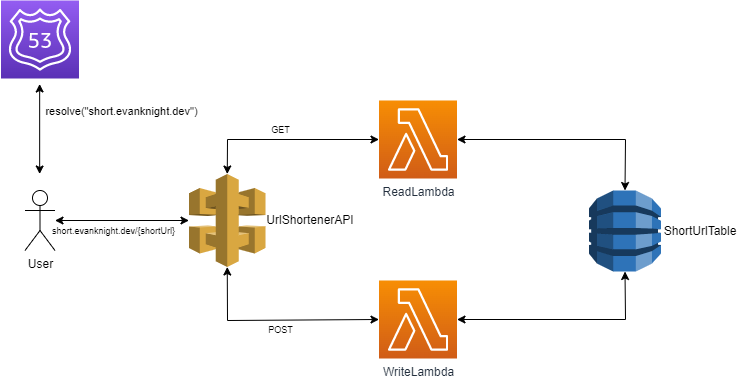

The diagram above was exported from draw.io. Its source (the exported page's mxGraphModel, read from the mxfile embedded in the PNG):
<mxGraphModel dx="989" dy="543" grid="1" gridSize="10" guides="1" tooltips="1" connect="1" arrows="1" fold="1" page="1" pageScale="1" pageWidth="1100" pageHeight="850" math="0" shadow="0">
  <root>
    <mxCell id="0" />
    <mxCell id="1" parent="0" />
    <mxCell id="I_7eAVDNdl_EsPH5-Qdi-1" value="User" style="shape=umlActor;verticalLabelPosition=bottom;verticalAlign=top;html=1;outlineConnect=0;" vertex="1" parent="1">
      <mxGeometry x="134.5" y="290" width="30" height="60" as="geometry" />
    </mxCell>
    <mxCell id="I_7eAVDNdl_EsPH5-Qdi-3" value="" style="sketch=0;points=[[0,0,0],[0.25,0,0],[0.5,0,0],[0.75,0,0],[1,0,0],[0,1,0],[0.25,1,0],[0.5,1,0],[0.75,1,0],[1,1,0],[0,0.25,0],[0,0.5,0],[0,0.75,0],[1,0.25,0],[1,0.5,0],[1,0.75,0]];outlineConnect=0;fontColor=#232F3E;gradientColor=#945DF2;gradientDirection=north;fillColor=#5A30B5;strokeColor=#ffffff;dashed=0;verticalLabelPosition=bottom;verticalAlign=top;align=center;html=1;fontSize=12;fontStyle=0;aspect=fixed;shape=mxgraph.aws4.resourceIcon;resIcon=mxgraph.aws4.route_53;" vertex="1" parent="1">
      <mxGeometry x="110.5" y="100" width="78" height="78" as="geometry" />
    </mxCell>
    <mxCell id="I_7eAVDNdl_EsPH5-Qdi-4" value="" style="outlineConnect=0;dashed=0;verticalLabelPosition=bottom;verticalAlign=top;align=center;html=1;shape=mxgraph.aws3.api_gateway;fillColor=#D9A741;gradientColor=none;" vertex="1" parent="1">
      <mxGeometry x="298.5" y="273.5" width="76.5" height="93" as="geometry" />
    </mxCell>
    <mxCell id="I_7eAVDNdl_EsPH5-Qdi-5" value="ReadLambda" style="sketch=0;points=[[0,0,0],[0.25,0,0],[0.5,0,0],[0.75,0,0],[1,0,0],[0,1,0],[0.25,1,0],[0.5,1,0],[0.75,1,0],[1,1,0],[0,0.25,0],[0,0.5,0],[0,0.75,0],[1,0.25,0],[1,0.5,0],[1,0.75,0]];outlineConnect=0;fontColor=#232F3E;gradientColor=#F78E04;gradientDirection=north;fillColor=#D05C17;strokeColor=#ffffff;dashed=0;verticalLabelPosition=bottom;verticalAlign=top;align=center;html=1;fontSize=12;fontStyle=0;aspect=fixed;shape=mxgraph.aws4.resourceIcon;resIcon=mxgraph.aws4.lambda;" vertex="1" parent="1">
      <mxGeometry x="488.5" y="200" width="78" height="78" as="geometry" />
    </mxCell>
    <mxCell id="I_7eAVDNdl_EsPH5-Qdi-6" value="WriteLambda" style="sketch=0;points=[[0,0,0],[0.25,0,0],[0.5,0,0],[0.75,0,0],[1,0,0],[0,1,0],[0.25,1,0],[0.5,1,0],[0.75,1,0],[1,1,0],[0,0.25,0],[0,0.5,0],[0,0.75,0],[1,0.25,0],[1,0.5,0],[1,0.75,0]];outlineConnect=0;fontColor=#232F3E;gradientColor=#F78E04;gradientDirection=north;fillColor=#D05C17;strokeColor=#ffffff;dashed=0;verticalLabelPosition=bottom;verticalAlign=top;align=center;html=1;fontSize=12;fontStyle=0;aspect=fixed;shape=mxgraph.aws4.resourceIcon;resIcon=mxgraph.aws4.lambda;" vertex="1" parent="1">
      <mxGeometry x="488.5" y="380" width="78" height="78" as="geometry" />
    </mxCell>
    <mxCell id="I_7eAVDNdl_EsPH5-Qdi-7" value="" style="outlineConnect=0;dashed=0;verticalLabelPosition=bottom;verticalAlign=top;align=center;html=1;shape=mxgraph.aws3.dynamo_db;fillColor=#2E73B8;gradientColor=none;" vertex="1" parent="1">
      <mxGeometry x="698.5" y="290" width="72" height="81" as="geometry" />
    </mxCell>
    <mxCell id="I_7eAVDNdl_EsPH5-Qdi-8" value="" style="endArrow=classic;startArrow=classic;html=1;rounded=0;" edge="1" parent="1">
      <mxGeometry width="50" height="50" relative="1" as="geometry">
        <mxPoint x="149.16" y="273.5" as="sourcePoint" />
        <mxPoint x="149.16" y="183.5" as="targetPoint" />
      </mxGeometry>
    </mxCell>
    <mxCell id="I_7eAVDNdl_EsPH5-Qdi-9" value="resolve(&quot;short.evanknight.dev&quot;)" style="edgeLabel;html=1;align=center;verticalAlign=middle;resizable=0;points=[];" vertex="1" connectable="0" parent="I_7eAVDNdl_EsPH5-Qdi-8">
      <mxGeometry x="0.3333" y="-2" relative="1" as="geometry">
        <mxPoint x="79" y="-3" as="offset" />
      </mxGeometry>
    </mxCell>
    <mxCell id="I_7eAVDNdl_EsPH5-Qdi-10" value="" style="endArrow=classic;startArrow=classic;html=1;rounded=0;exitX=0.5;exitY=0;exitDx=0;exitDy=0;exitPerimeter=0;entryX=0;entryY=0.5;entryDx=0;entryDy=0;entryPerimeter=0;" edge="1" parent="1" source="I_7eAVDNdl_EsPH5-Qdi-4" target="I_7eAVDNdl_EsPH5-Qdi-5">
      <mxGeometry width="50" height="50" relative="1" as="geometry">
        <mxPoint x="400" y="420" as="sourcePoint" />
        <mxPoint x="450" y="370" as="targetPoint" />
        <Array as="points">
          <mxPoint x="337" y="239" />
        </Array>
      </mxGeometry>
    </mxCell>
    <mxCell id="I_7eAVDNdl_EsPH5-Qdi-18" value="GET" style="edgeLabel;html=1;align=center;verticalAlign=middle;resizable=0;points=[];fontSize=9;" vertex="1" connectable="0" parent="I_7eAVDNdl_EsPH5-Qdi-10">
      <mxGeometry x="-0.0187" relative="1" as="geometry">
        <mxPoint x="-4" y="-9" as="offset" />
      </mxGeometry>
    </mxCell>
    <mxCell id="I_7eAVDNdl_EsPH5-Qdi-11" value="" style="endArrow=classic;startArrow=classic;html=1;rounded=0;" edge="1" parent="1" source="I_7eAVDNdl_EsPH5-Qdi-1" target="I_7eAVDNdl_EsPH5-Qdi-4">
      <mxGeometry width="50" height="50" relative="1" as="geometry">
        <mxPoint x="190" y="320" as="sourcePoint" />
        <mxPoint x="450" y="370" as="targetPoint" />
      </mxGeometry>
    </mxCell>
    <mxCell id="I_7eAVDNdl_EsPH5-Qdi-17" value="short.evanknight.dev/{shortUrl}" style="edgeLabel;html=1;align=center;verticalAlign=middle;resizable=0;points=[];fontSize=9;" vertex="1" connectable="0" parent="I_7eAVDNdl_EsPH5-Qdi-11">
      <mxGeometry x="-0.3395" y="-1" relative="1" as="geometry">
        <mxPoint x="14" y="10" as="offset" />
      </mxGeometry>
    </mxCell>
    <mxCell id="I_7eAVDNdl_EsPH5-Qdi-12" value="" style="endArrow=classic;startArrow=classic;html=1;rounded=0;exitX=0.5;exitY=1;exitDx=0;exitDy=0;exitPerimeter=0;entryX=0;entryY=0.5;entryDx=0;entryDy=0;entryPerimeter=0;" edge="1" parent="1" source="I_7eAVDNdl_EsPH5-Qdi-4" target="I_7eAVDNdl_EsPH5-Qdi-6">
      <mxGeometry width="50" height="50" relative="1" as="geometry">
        <mxPoint x="400" y="420" as="sourcePoint" />
        <mxPoint x="450" y="370" as="targetPoint" />
        <Array as="points">
          <mxPoint x="337" y="420" />
        </Array>
      </mxGeometry>
    </mxCell>
    <mxCell id="I_7eAVDNdl_EsPH5-Qdi-19" value="POST" style="edgeLabel;html=1;align=center;verticalAlign=middle;resizable=0;points=[];fontSize=9;" vertex="1" connectable="0" parent="I_7eAVDNdl_EsPH5-Qdi-12">
      <mxGeometry x="0.0487" y="-1" relative="1" as="geometry">
        <mxPoint x="-1" y="9" as="offset" />
      </mxGeometry>
    </mxCell>
    <mxCell id="I_7eAVDNdl_EsPH5-Qdi-13" value="" style="endArrow=classic;startArrow=classic;html=1;rounded=0;exitX=1;exitY=0.5;exitDx=0;exitDy=0;exitPerimeter=0;entryX=0.5;entryY=0;entryDx=0;entryDy=0;entryPerimeter=0;" edge="1" parent="1" source="I_7eAVDNdl_EsPH5-Qdi-5" target="I_7eAVDNdl_EsPH5-Qdi-7">
      <mxGeometry width="50" height="50" relative="1" as="geometry">
        <mxPoint x="640" y="360" as="sourcePoint" />
        <mxPoint x="690" y="310" as="targetPoint" />
        <Array as="points">
          <mxPoint x="735" y="239" />
        </Array>
      </mxGeometry>
    </mxCell>
    <mxCell id="I_7eAVDNdl_EsPH5-Qdi-14" value="" style="endArrow=classic;startArrow=classic;html=1;rounded=0;exitX=1;exitY=0.5;exitDx=0;exitDy=0;exitPerimeter=0;entryX=0.5;entryY=1;entryDx=0;entryDy=0;entryPerimeter=0;" edge="1" parent="1" source="I_7eAVDNdl_EsPH5-Qdi-6" target="I_7eAVDNdl_EsPH5-Qdi-7">
      <mxGeometry width="50" height="50" relative="1" as="geometry">
        <mxPoint x="640" y="360" as="sourcePoint" />
        <mxPoint x="690" y="310" as="targetPoint" />
        <Array as="points">
          <mxPoint x="735" y="419" />
        </Array>
      </mxGeometry>
    </mxCell>
    <mxCell id="I_7eAVDNdl_EsPH5-Qdi-15" value="UrlShortenerAPI" style="text;html=1;strokeColor=none;fillColor=none;align=center;verticalAlign=middle;whiteSpace=wrap;rounded=0;" vertex="1" parent="1">
      <mxGeometry x="390" y="305" width="60" height="30" as="geometry" />
    </mxCell>
    <mxCell id="I_7eAVDNdl_EsPH5-Qdi-16" value="ShortUrlTable" style="text;html=1;strokeColor=none;fillColor=none;align=center;verticalAlign=middle;whiteSpace=wrap;rounded=0;" vertex="1" parent="1">
      <mxGeometry x="780" y="315.5" width="60" height="30" as="geometry" />
    </mxCell>
  </root>
</mxGraphModel>